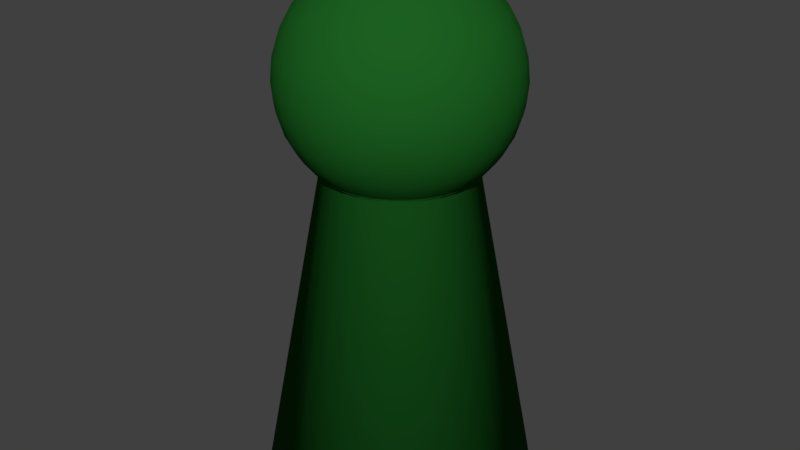# Source: player_test.blend  (saved by Blender 2.79.0; exported with 4.5.12 LTS)
import bpy
from mathutils import Matrix  # noqa: F401  (used for matrix-valued properties, if any)

bpy.ops.wm.read_factory_settings(use_empty=True)
scene = bpy.context.scene
scene.name = 'Scene'

# ---- collections
col_collection_1 = bpy.data.collections.new('Collection 1'); scene.collection.children.link(col_collection_1)

# ---- materials (node trees are filled in below, after node groups)
mat_material = bpy.data.materials.new('Material')
mat_material.alpha_threshold = 0.0
mat_material.use_transparent_shadow = False
mat_material.diffuse_color = (0.01156, 0.1156, 0.01522, 1.0)
mat_material.roughness = 0.5
mat_material.line_color = (0.0, 0.0, 0.0, 1.0)

# ---- material node trees

# ---- world
world_world = bpy.data.worlds.new('World'); scene.world = world_world
world_world.color = (0.05088, 0.05088, 0.05088)
world_world.use_sun_shadow = False
world_world.sun_shadow_jitter_overblur = 0.0
world_world.cycles.sampling_method = 'MANUAL'

# ---- meshes
me_cylinder = bpy.data.meshes.new('Cylinder')
me_cylinder.from_pydata([(0.1623, 2.494, 0.03229), (0.3184, 2.446, 0.06334), (0.4623, 2.368, 0.09195), (0.5884, 2.262, 0.117), (0.6918, 2.133, 0.1376), (0.7687, 1.987, 0.1529), (0.8161, 1.828, 0.1623), (0.8321, 1.662, 0.1655), (0.8161, 1.497, 0.1623), (0.7687, 1.337, 0.1529), (0.6918, 1.191, 0.1376), (0.5884, 1.062, 0.117), (0.1529, 2.494, 0.06334), (0.2999, 2.446, 0.1242), (0.4354, 2.368, 0.1804), (0.5542, 2.262, 0.2296), (0.6517, 2.133, 0.2699), (0.7241, 1.987, 0.2999), (0.7687, 1.828, 0.3184), (0.7838, 1.662, 0.3247), (0.7687, 1.497, 0.3184), (0.7241, 1.337, 0.2999), (0.6517, 1.191, 0.2699), (0.5542, 1.062, 0.2296), (0.1376, 2.494, 0.09195), (0.2699, 2.446, 0.1804), (0.3919, 2.368, 0.2619), (0.4988, 2.262, 0.3333), (0.5865, 2.133, 0.3919), (0.6517, 1.987, 0.4354), (0.6918, 1.828, 0.4623), (0.7054, 1.662, 0.4713), (0.6918, 1.497, 0.4623), (0.6517, 1.337, 0.4354), (0.5865, 1.191, 0.3919), (0.4988, 1.062, 0.3333), (0.117, 2.494, 0.117), (0.2296, 2.446, 0.2296), (0.3333, 2.368, 0.3333), (0.4242, 2.262, 0.4242), (0.4988, 2.133, 0.4988), (0.5542, 1.987, 0.5542), (0.5884, 1.828, 0.5884), (0.5999, 1.662, 0.5999), (0.5884, 1.497, 0.5884), (0.5542, 1.337, 0.5542), (0.4988, 1.191, 0.4988), (0.4242, 1.062, 0.4242), (0.09195, 2.494, 0.1376), (0.1804, 2.446, 0.2699), (0.2619, 2.368, 0.3919), (0.3333, 2.262, 0.4988), (0.3919, 2.133, 0.5865), (0.4354, 1.987, 0.6517), (0.4623, 1.828, 0.6918), (0.4713, 1.662, 0.7054), (0.4623, 1.497, 0.6918), (0.4354, 1.337, 0.6517), (0.3919, 1.191, 0.5865), (0.3333, 1.062, 0.4988), (0.06334, 2.494, 0.1529), (0.1242, 2.446, 0.2999), (0.1804, 2.368, 0.4354), (0.2296, 2.262, 0.5542), (0.2699, 2.133, 0.6517), (0.2999, 1.987, 0.7241), (0.3184, 1.828, 0.7687), (0.3247, 1.662, 0.7838), (0.3184, 1.497, 0.7687), (0.2999, 1.337, 0.7241), (0.2699, 1.191, 0.6517), (0.2296, 1.062, 0.5542), (0.03229, 2.494, 0.1623), (0.06334, 2.446, 0.3184), (0.09195, 2.368, 0.4623), (0.117, 2.262, 0.5884), (0.1376, 2.133, 0.6918), (0.1529, 1.987, 0.7687), (0.1623, 1.828, 0.8161), (0.1655, 1.662, 0.8321), (0.1623, 1.497, 0.8161), (0.1529, 1.337, 0.7687), (0.1376, 1.191, 0.6918), (0.117, 1.062, 0.5884), (-4.22e-07, 2.494, 0.1655), (-4.057e-07, 2.446, 0.3247), (-3.918e-07, 2.368, 0.4713), (-3.93e-07, 2.262, 0.5999), (-4.033e-07, 2.133, 0.7054), (-3.532e-07, 1.987, 0.7838), (-4.577e-07, 1.828, 0.8321), (-4.51e-07, 1.662, 0.8484), (-4.721e-07, 1.497, 0.8321), (-3.437e-07, 1.337, 0.7838), (-4.445e-07, 1.191, 0.7054), (-4.454e-07, 1.062, 0.5999), (-0.03229, 2.494, 0.1623), (-0.06334, 2.446, 0.3184), (-0.09195, 2.368, 0.4623), (-0.117, 2.262, 0.5884), (-0.1376, 2.133, 0.6918), (-0.1529, 1.987, 0.7687), (-0.1623, 1.828, 0.8161), (-0.1655, 1.662, 0.8321), (-0.1623, 1.497, 0.8161), (-0.1529, 1.337, 0.7687), (-0.1376, 1.191, 0.6918), (-0.117, 1.062, 0.5884), (-0.06334, 2.494, 0.1529), (-0.1242, 2.446, 0.2999), (-0.1804, 2.368, 0.4354), (-0.2296, 2.262, 0.5542), (-0.2699, 2.133, 0.6517), (-0.2999, 1.987, 0.7241), (-0.3184, 1.828, 0.7687), (-0.3247, 1.662, 0.7838), (-0.3184, 1.497, 0.7687), (-0.2999, 1.337, 0.7241), (-0.2699, 1.191, 0.6517), (-0.2296, 1.062, 0.5542), (-0.09195, 2.494, 0.1376), (-0.1804, 2.446, 0.2699), (-0.2619, 2.368, 0.3919), (-0.3333, 2.262, 0.4988), (-0.3919, 2.133, 0.5865), (-0.4354, 1.987, 0.6517), (-0.4623, 1.828, 0.6918), (-0.4713, 1.662, 0.7054), (-0.4623, 1.497, 0.6918), (-0.4354, 1.337, 0.6517), (-0.3919, 1.191, 0.5865), (-0.3333, 1.062, 0.4988), (-0.117, 2.494, 0.117), (-0.2296, 2.446, 0.2296), (-0.3333, 2.368, 0.3333), (-0.4242, 2.262, 0.4242), (-0.4988, 2.133, 0.4988), (-0.5542, 1.987, 0.5542), (-0.5884, 1.828, 0.5884), (-0.5999, 1.662, 0.5999), (-0.5884, 1.497, 0.5884), (-0.5542, 1.337, 0.5542), (-0.4988, 1.191, 0.4988), (-0.4242, 1.062, 0.4242), (-0.1376, 2.494, 0.09195), (-0.2699, 2.446, 0.1804), (-0.3919, 2.368, 0.2619), (-0.4988, 2.262, 0.3333), (-0.5865, 2.133, 0.3919), (-0.6517, 1.987, 0.4354), (-0.6918, 1.828, 0.4623), (-0.7054, 1.662, 0.4713), (-0.6918, 1.497, 0.4623), (-0.6517, 1.337, 0.4354), (-0.5865, 1.191, 0.3919), (-0.4988, 1.062, 0.3333), (-0.1529, 2.494, 0.06334), (-0.2999, 2.446, 0.1242), (-0.4354, 2.368, 0.1804), (-0.5542, 2.262, 0.2296), (-0.6517, 2.133, 0.2699), (-0.7241, 1.987, 0.2999), (-0.7687, 1.828, 0.3184), (-0.7838, 1.662, 0.3247), (-0.7687, 1.497, 0.3184), (-0.7241, 1.337, 0.2999), (-0.6517, 1.191, 0.2699), (-0.5542, 1.062, 0.2296), (-0.1623, 2.494, 0.03229), (-0.3184, 2.446, 0.06334), (-0.4623, 2.368, 0.09195), (-0.5884, 2.262, 0.117), (-0.6918, 2.133, 0.1376), (-0.7687, 1.987, 0.1529), (-0.8161, 1.828, 0.1623), (-0.8321, 1.662, 0.1655), (-0.8161, 1.497, 0.1623), (-0.7687, 1.337, 0.1529), (-0.6918, 1.191, 0.1376), (-0.5884, 1.062, 0.117), (-0.1655, 2.494, -1.128e-07), (-0.3247, 2.446, -5.973e-08), (-0.4713, 2.368, -6.13e-08), (-0.5999, 2.262, -9.584e-08), (-0.7054, 2.133, -1.384e-07), (-0.7838, 1.987, -6.106e-09), (-0.8321, 1.828, -1.289e-07), (-0.8484, 1.662, -1.403e-07), (-0.8321, 1.497, -1.289e-07), (-0.7838, 1.337, -6.106e-09), (-0.7054, 1.191, -1.384e-07), (-0.5999, 1.062, -9.584e-08), (-0.1623, 2.494, -0.03229), (-0.3184, 2.446, -0.06334), (-0.4623, 2.368, -0.09195), (-0.5884, 2.262, -0.117), (-0.6918, 2.133, -0.1376), (-0.7687, 1.987, -0.1529), (-0.8161, 1.828, -0.1623), (-0.8321, 1.662, -0.1655), (-0.8161, 1.497, -0.1623), (-0.7687, 1.337, -0.1529), (-0.6918, 1.191, -0.1376), (-0.5884, 1.062, -0.117), (-6.885e-07, 2.511, -2.25e-07), (-0.1529, 2.494, -0.06334), (-0.2999, 2.446, -0.1242), (-0.4354, 2.368, -0.1804), (-0.5542, 2.262, -0.2296), (-0.6517, 2.133, -0.2699), (-0.7241, 1.987, -0.2999), (-0.7687, 1.828, -0.3184), (-0.7838, 1.662, -0.3247), (-0.7687, 1.497, -0.3184), (-0.7241, 1.337, -0.2999), (-0.6517, 1.191, -0.2699), (-0.5542, 1.062, -0.2296), (-0.1376, 2.494, -0.09195), (-0.2699, 2.446, -0.1804), (-0.3919, 2.368, -0.2619), (-0.4988, 2.262, -0.3333), (-0.5865, 2.133, -0.3919), (-0.6517, 1.987, -0.4354), (-0.6918, 1.828, -0.4623), (-0.7054, 1.662, -0.4713), (-0.6918, 1.497, -0.4623), (-0.6517, 1.337, -0.4354), (-0.5865, 1.191, -0.3919), (-0.4988, 1.062, -0.3333), (-0.117, 2.494, -0.117), (-0.2296, 2.446, -0.2296), (-0.3333, 2.368, -0.3333), (-0.4242, 2.262, -0.4242), (-0.4988, 2.133, -0.4988), (-0.5542, 1.987, -0.5542), (-0.5884, 1.828, -0.5884), (-0.5999, 1.662, -0.5999), (-0.5884, 1.497, -0.5884), (-0.5542, 1.337, -0.5542), (-0.4988, 1.191, -0.4988), (-0.4242, 1.062, -0.4242), (-0.09195, 2.494, -0.1376), (-0.1804, 2.446, -0.2699), (-0.2619, 2.368, -0.3919), (-0.3333, 2.262, -0.4988), (-0.3919, 2.133, -0.5865), (-0.4354, 1.987, -0.6517), (-0.4623, 1.828, -0.6918), (-0.4713, 1.662, -0.7054), (-0.4623, 1.497, -0.6918), (-0.4354, 1.337, -0.6517), (-0.3919, 1.191, -0.5865), (-0.3333, 1.062, -0.4988), (-0.06334, 2.494, -0.1529), (-0.1242, 2.446, -0.2999), (-0.1804, 2.368, -0.4354), (-0.2296, 2.262, -0.5542), (-0.2699, 2.133, -0.6517), (-0.2999, 1.987, -0.7241), (-0.3184, 1.828, -0.7687), (-0.3247, 1.662, -0.7838), (-0.3184, 1.497, -0.7687), (-0.2999, 1.337, -0.7241), (-0.2699, 1.191, -0.6517), (-0.2296, 1.062, -0.5542), (-0.03229, 2.494, -0.1623), (-0.06334, 2.446, -0.3184), (-0.09195, 2.368, -0.4623), (-0.117, 2.262, -0.5884), (-0.1376, 2.133, -0.6918), (-0.1529, 1.987, -0.7687), (-0.1623, 1.828, -0.8161), (-0.1655, 1.662, -0.8321), (-0.1623, 1.497, -0.8161), (-0.1529, 1.337, -0.7687), (-0.1376, 1.191, -0.6918), (-0.117, 1.062, -0.5884), (-4.343e-07, 2.494, -0.1655), (-4.231e-07, 2.446, -0.3247), (-4.376e-07, 2.368, -0.4713), (-3.698e-07, 2.262, -0.5999), (-3.455e-07, 2.133, -0.7054), (-5.095e-07, 1.987, -0.7838), (-3.305e-07, 1.828, -0.8321), (-3.769e-07, 1.662, -0.8484), (-3.449e-07, 1.497, -0.8321), (-5.379e-07, 1.337, -0.7838), (-3.867e-07, 1.191, -0.7054), (-4.222e-07, 1.062, -0.5999), (0.03229, 2.494, -0.1623), (0.06334, 2.446, -0.3184), (0.09195, 2.368, -0.4623), (0.117, 2.262, -0.5884), (0.1376, 2.133, -0.6918), (0.1529, 1.987, -0.7687), (0.1623, 1.828, -0.8161), (0.1655, 1.662, -0.8321), (0.1623, 1.497, -0.8161), (0.1529, 1.337, -0.7687), (0.1376, 1.191, -0.6918), (0.117, 1.062, -0.5884), (0.06334, 2.494, -0.1529), (0.1242, 2.446, -0.2999), (0.1804, 2.368, -0.4354), (0.2296, 2.262, -0.5542), (0.2699, 2.133, -0.6517), (0.2999, 1.987, -0.7241), (0.3184, 1.828, -0.7687), (0.3247, 1.662, -0.7838), (0.3184, 1.497, -0.7687), (0.2999, 1.337, -0.7241), (0.2699, 1.191, -0.6517), (0.2296, 1.062, -0.5542), (0.09195, 2.494, -0.1376), (0.1804, 2.446, -0.2699), (0.2619, 2.368, -0.3919), (0.3333, 2.262, -0.4988), (0.3919, 2.133, -0.5865), (0.4354, 1.987, -0.6517), (0.4623, 1.828, -0.6918), (0.4713, 1.662, -0.7054), (0.4623, 1.497, -0.6918), (0.4354, 1.337, -0.6517), (0.3919, 1.191, -0.5865), (0.3333, 1.062, -0.4988), (0.117, 2.494, -0.117), (0.2296, 2.446, -0.2296), (0.3333, 2.368, -0.3333), (0.4242, 2.262, -0.4242), (0.4988, 2.133, -0.4988), (0.5542, 1.987, -0.5542), (0.5884, 1.828, -0.5884), (0.5999, 1.662, -0.5999), (0.5884, 1.497, -0.5884), (0.5542, 1.337, -0.5542), (0.4988, 1.191, -0.4988), (0.4242, 1.062, -0.4242), (0.1376, 2.494, -0.09195), (0.2699, 2.446, -0.1804), (0.3919, 2.368, -0.2619), (0.4988, 2.262, -0.3333), (0.5865, 2.133, -0.3919), (0.6517, 1.987, -0.4354), (0.6918, 1.828, -0.4623), (0.7054, 1.662, -0.4713), (0.6918, 1.497, -0.4623), (0.6517, 1.337, -0.4354), (0.5865, 1.191, -0.3919), (0.4988, 1.062, -0.3333), (0.1529, 2.494, -0.06334), (0.2999, 2.446, -0.1242), (0.4354, 2.368, -0.1804), (0.5542, 2.262, -0.2296), (0.6517, 2.133, -0.2699), (0.7241, 1.987, -0.2999), (0.7687, 1.828, -0.3184), (0.7838, 1.662, -0.3247), (0.7687, 1.497, -0.3184), (0.7241, 1.337, -0.2999), (0.6517, 1.191, -0.2699), (0.5542, 1.062, -0.2296), (0.1623, 2.494, -0.03229), (0.3184, 2.446, -0.06334), (0.4623, 2.368, -0.09195), (0.5884, 2.262, -0.117), (0.6918, 2.133, -0.1376), (0.7687, 1.987, -0.1529), (0.8161, 1.828, -0.1623), (0.8321, 1.662, -0.1655), (0.8161, 1.497, -0.1623), (0.7687, 1.337, -0.1529), (0.6918, 1.191, -0.1376), (0.5884, 1.062, -0.117), (0.1655, 2.494, -9.99e-08), (0.3247, 2.446, -7.715e-08), (0.4713, 2.368, -6.294e-08), (0.5999, 2.262, -3.472e-08), (0.7054, 2.133, 5.845e-08), (0.7838, 1.987, -1.245e-07), (0.8321, 1.828, 3.624e-08), (0.8484, 1.662, 4.765e-08), (0.8321, 1.497, 3.624e-08), (0.7838, 1.337, -1.245e-07), (0.7054, 1.191, 5.845e-08), (0.5999, 1.062, -3.472e-08), (1.0, -1.363, -1.913e-07), (0.9808, -1.363, 0.1951), (0.9239, -1.363, 0.3827), (0.8315, -1.363, 0.5556), (0.7071, -1.363, 0.7071), (0.5556, -1.363, 0.8315), (0.3827, -1.363, 0.9239), (0.1951, -1.363, 0.9808), (-2.178e-07, -1.363, 1.0), (-0.1951, -1.363, 0.9808), (-0.3827, -1.363, 0.9239), (-0.5556, -1.363, 0.8315), (-0.7071, -1.363, 0.7071), (-0.8315, -1.363, 0.5556), (-0.9239, -1.363, 0.3827), (-0.9808, -1.363, 0.1951), (-1.0, -1.363, -3.662e-07), (-0.9808, -1.363, -0.1951), (-0.9239, -1.363, -0.3827), (-0.8315, -1.363, -0.5556), (-0.7071, -1.363, -0.7071), (-0.5556, -1.363, -0.8315), (-0.3827, -1.363, -0.9239), (-0.1951, -1.363, -0.9808), (5.213e-07, -1.363, -1.0), (0.1951, -1.363, -0.9808), (0.3827, -1.363, -0.9239), (0.5556, -1.363, -0.8315), (0.7071, -1.363, -0.7071), (0.8315, -1.363, -0.5556), (0.9239, -1.363, -0.3827), (0.9808, -1.363, -0.1951), (0.5519, 1.023, -4.053e-08), (0.5413, 1.023, -0.1077), (0.5099, 1.023, -0.2112), (0.4589, 1.023, -0.3066), (0.3903, 1.023, -0.3903), (0.3066, 1.023, -0.4589), (0.2112, 1.023, -0.5099), (0.1077, 1.023, -0.5413), (-4.439e-07, 1.023, -0.5519), (-0.2112, 1.023, -0.5099), (-0.1077, 1.023, -0.5413), (-0.3066, 1.023, -0.4589), (-0.3903, 1.023, -0.3903), (-0.5519, 1.023, -9.474e-08), (-0.5413, 1.023, -0.1077), (-0.5099, 1.023, -0.2112), (-0.4589, 1.023, -0.3066), (0.5413, 1.023, 0.1077), (-0.5413, 1.023, 0.1077), (-0.5099, 1.023, 0.2112), (0.5099, 1.023, 0.2112), (0.4589, 1.023, 0.3066), (-0.4589, 1.023, 0.3066), (0.3903, 1.023, 0.3903), (-0.3903, 1.023, 0.3903), (0.2112, 1.023, 0.5099), (0.1077, 1.023, 0.5413), (-0.1077, 1.023, 0.5413), (-0.3066, 1.023, 0.4589), (0.3066, 1.023, 0.4589), (-0.2112, 1.023, 0.5099), (-4.578e-07, 1.023, 0.5519)], [], [(384, 383, 10, 11), (377, 376, 3, 4), (378, 377, 4, 5), (379, 378, 5, 6), (380, 379, 6, 7), (373, 204, 0), (381, 380, 7, 8), (374, 373, 0, 1), (382, 381, 8, 9), (375, 374, 1, 2), (383, 382, 9, 10), (376, 375, 2, 3), (10, 9, 21, 22), (3, 2, 14, 15), (11, 10, 22, 23), (4, 3, 15, 16), (5, 4, 16, 17), (6, 5, 17, 18), (7, 6, 18, 19), (0, 204, 12), (8, 7, 19, 20), (1, 0, 12, 13), (9, 8, 20, 21), (2, 1, 13, 14), (19, 18, 30, 31), (12, 204, 24), (20, 19, 31, 32), (13, 12, 24, 25), (21, 20, 32, 33), (14, 13, 25, 26), (22, 21, 33, 34), (15, 14, 26, 27), (23, 22, 34, 35), (16, 15, 27, 28), (17, 16, 28, 29), (18, 17, 29, 30), (27, 26, 38, 39), (35, 34, 46, 47), (28, 27, 39, 40), (29, 28, 40, 41), (30, 29, 41, 42), (31, 30, 42, 43), (24, 204, 36), (32, 31, 43, 44), (25, 24, 36, 37), (33, 32, 44, 45), (26, 25, 37, 38), (34, 33, 45, 46), (43, 42, 54, 55), (36, 204, 48), (44, 43, 55, 56), (37, 36, 48, 49), (45, 44, 56, 57), (38, 37, 49, 50), (46, 45, 57, 58), (39, 38, 50, 51), (47, 46, 58, 59), (40, 39, 51, 52), (41, 40, 52, 53), (42, 41, 53, 54), (59, 58, 70, 71), (52, 51, 63, 64), (53, 52, 64, 65), (54, 53, 65, 66), (55, 54, 66, 67), (48, 204, 60), (56, 55, 67, 68), (49, 48, 60, 61), (57, 56, 68, 69), (50, 49, 61, 62), (58, 57, 69, 70), (51, 50, 62, 63), (68, 67, 79, 80), (61, 60, 72, 73), (69, 68, 80, 81), (62, 61, 73, 74), (70, 69, 81, 82), (63, 62, 74, 75), (71, 70, 82, 83), (64, 63, 75, 76), (65, 64, 76, 77), (66, 65, 77, 78), (67, 66, 78, 79), (60, 204, 72), (77, 76, 88, 89), (78, 77, 89, 90), (79, 78, 90, 91), (72, 204, 84), (80, 79, 91, 92), (73, 72, 84, 85), (81, 80, 92, 93), (74, 73, 85, 86), (82, 81, 93, 94), (75, 74, 86, 87), (83, 82, 94, 95), (76, 75, 87, 88), (85, 84, 96, 97), (93, 92, 104, 105), (86, 85, 97, 98), (94, 93, 105, 106), (87, 86, 98, 99), (95, 94, 106, 107), (88, 87, 99, 100), (89, 88, 100, 101), (90, 89, 101, 102), (91, 90, 102, 103), (84, 204, 96), (92, 91, 103, 104), (101, 100, 112, 113), (102, 101, 113, 114), (103, 102, 114, 115), (96, 204, 108), (104, 103, 115, 116), (97, 96, 108, 109), (105, 104, 116, 117), (98, 97, 109, 110), (106, 105, 117, 118), (99, 98, 110, 111), (107, 106, 118, 119), (100, 99, 111, 112), (117, 116, 128, 129), (110, 109, 121, 122), (118, 117, 129, 130), (111, 110, 122, 123), (119, 118, 130, 131), (112, 111, 123, 124), (113, 112, 124, 125), (114, 113, 125, 126), (115, 114, 126, 127), (108, 204, 120), (116, 115, 127, 128), (109, 108, 120, 121), (126, 125, 137, 138), (127, 126, 138, 139), (120, 204, 132), (128, 127, 139, 140), (121, 120, 132, 133), (129, 128, 140, 141), (122, 121, 133, 134), (130, 129, 141, 142), (123, 122, 134, 135), (131, 130, 142, 143), (124, 123, 135, 136), (125, 124, 136, 137), (134, 133, 145, 146), (142, 141, 153, 154), (135, 134, 146, 147), (143, 142, 154, 155), (136, 135, 147, 148), (137, 136, 148, 149), (138, 137, 149, 150), (139, 138, 150, 151), (132, 204, 144), (140, 139, 151, 152), (133, 132, 144, 145), (141, 140, 152, 153), (150, 149, 161, 162), (151, 150, 162, 163), (144, 204, 156), (152, 151, 163, 164), (145, 144, 156, 157), (153, 152, 164, 165), (146, 145, 157, 158), (154, 153, 165, 166), (147, 146, 158, 159), (155, 154, 166, 167), (148, 147, 159, 160), (149, 148, 160, 161), (166, 165, 177, 178), (159, 158, 170, 171), (167, 166, 178, 179), (160, 159, 171, 172), (161, 160, 172, 173), (162, 161, 173, 174), (163, 162, 174, 175), (156, 204, 168), (164, 163, 175, 176), (157, 156, 168, 169), (165, 164, 176, 177), (158, 157, 169, 170), (175, 174, 186, 187), (168, 204, 180), (176, 175, 187, 188), (169, 168, 180, 181), (177, 176, 188, 189), (170, 169, 181, 182), (178, 177, 189, 190), (171, 170, 182, 183), (179, 178, 190, 191), (172, 171, 183, 184), (173, 172, 184, 185), (174, 173, 185, 186), (191, 190, 202, 203), (184, 183, 195, 196), (185, 184, 196, 197), (186, 185, 197, 198), (187, 186, 198, 199), (180, 204, 192), (188, 187, 199, 200), (181, 180, 192, 193), (189, 188, 200, 201), (182, 181, 193, 194), (190, 189, 201, 202), (183, 182, 194, 195), (192, 204, 205), (200, 199, 212, 213), (193, 192, 205, 206), (201, 200, 213, 214), (194, 193, 206, 207), (202, 201, 214, 215), (195, 194, 207, 208), (203, 202, 215, 216), (196, 195, 208, 209), (197, 196, 209, 210), (198, 197, 210, 211), (199, 198, 211, 212), (209, 208, 220, 221), (210, 209, 221, 222), (211, 210, 222, 223), (212, 211, 223, 224), (205, 204, 217), (213, 212, 224, 225), (206, 205, 217, 218), (214, 213, 225, 226), (207, 206, 218, 219), (215, 214, 226, 227), (208, 207, 219, 220), (216, 215, 227, 228), (225, 224, 236, 237), (218, 217, 229, 230), (226, 225, 237, 238), (219, 218, 230, 231), (227, 226, 238, 239), (220, 219, 231, 232), (228, 227, 239, 240), (221, 220, 232, 233), (222, 221, 233, 234), (223, 222, 234, 235), (224, 223, 235, 236), (217, 204, 229), (234, 233, 245, 246), (235, 234, 246, 247), (236, 235, 247, 248), (229, 204, 241), (237, 236, 248, 249), (230, 229, 241, 242), (238, 237, 249, 250), (231, 230, 242, 243), (239, 238, 250, 251), (232, 231, 243, 244), (240, 239, 251, 252), (233, 232, 244, 245), (242, 241, 253, 254), (250, 249, 261, 262), (243, 242, 254, 255), (251, 250, 262, 263), (244, 243, 255, 256), (252, 251, 263, 264), (245, 244, 256, 257), (246, 245, 257, 258), (247, 246, 258, 259), (248, 247, 259, 260), (241, 204, 253), (249, 248, 260, 261), (258, 257, 269, 270), (259, 258, 270, 271), (260, 259, 271, 272), (253, 204, 265), (261, 260, 272, 273), (254, 253, 265, 266), (262, 261, 273, 274), (255, 254, 266, 267), (263, 262, 274, 275), (256, 255, 267, 268), (264, 263, 275, 276), (257, 256, 268, 269), (274, 273, 285, 286), (267, 266, 278, 279), (275, 274, 286, 287), (268, 267, 279, 280), (276, 275, 287, 288), (269, 268, 280, 281), (270, 269, 281, 282), (271, 270, 282, 283), (272, 271, 283, 284), (265, 204, 277), (273, 272, 284, 285), (266, 265, 277, 278), (283, 282, 294, 295), (284, 283, 295, 296), (277, 204, 289), (285, 284, 296, 297), (278, 277, 289, 290), (286, 285, 297, 298), (279, 278, 290, 291), (287, 286, 298, 299), (280, 279, 291, 292), (288, 287, 299, 300), (281, 280, 292, 293), (282, 281, 293, 294), (299, 298, 310, 311), (292, 291, 303, 304), (300, 299, 311, 312), (293, 292, 304, 305), (294, 293, 305, 306), (295, 294, 306, 307), (296, 295, 307, 308), (289, 204, 301), (297, 296, 308, 309), (290, 289, 301, 302), (298, 297, 309, 310), (291, 290, 302, 303), (308, 307, 319, 320), (301, 204, 313), (309, 308, 320, 321), (302, 301, 313, 314), (310, 309, 321, 322), (303, 302, 314, 315), (311, 310, 322, 323), (304, 303, 315, 316), (312, 311, 323, 324), (305, 304, 316, 317), (306, 305, 317, 318), (307, 306, 318, 319), (316, 315, 327, 328), (324, 323, 335, 336), (317, 316, 328, 329), (318, 317, 329, 330), (319, 318, 330, 331), (320, 319, 331, 332), (313, 204, 325), (321, 320, 332, 333), (314, 313, 325, 326), (322, 321, 333, 334), (315, 314, 326, 327), (323, 322, 334, 335), (332, 331, 343, 344), (325, 204, 337), (333, 332, 344, 345), (326, 325, 337, 338), (334, 333, 345, 346), (327, 326, 338, 339), (335, 334, 346, 347), (328, 327, 339, 340), (336, 335, 347, 348), (329, 328, 340, 341), (330, 329, 341, 342), (331, 330, 342, 343), (348, 347, 359, 360), (341, 340, 352, 353), (342, 341, 353, 354), (343, 342, 354, 355), (344, 343, 355, 356), (337, 204, 349), (345, 344, 356, 357), (338, 337, 349, 350), (346, 345, 357, 358), (339, 338, 350, 351), (347, 346, 358, 359), (340, 339, 351, 352), (349, 204, 361), (357, 356, 368, 369), (350, 349, 361, 362), (358, 357, 369, 370), (351, 350, 362, 363), (359, 358, 370, 371), (352, 351, 363, 364), (360, 359, 371, 372), (353, 352, 364, 365), (354, 353, 365, 366), (355, 354, 366, 367), (356, 355, 367, 368), (365, 364, 376, 377), (366, 365, 377, 378), (367, 366, 378, 379), (368, 367, 379, 380), (361, 204, 373), (369, 368, 380, 381), (362, 361, 373, 374), (370, 369, 381, 382), (363, 362, 374, 375), (371, 370, 382, 383), (364, 363, 375, 376), (372, 371, 383, 384), (385, 417, 434, 386), (386, 434, 437, 387), (387, 437, 438, 388), (388, 438, 440, 389), (389, 440, 446, 390), (390, 446, 442, 391), (391, 442, 443, 392), (392, 443, 448, 393), (393, 448, 444, 394), (394, 444, 447, 395), (395, 447, 445, 396), (396, 445, 441, 397), (397, 441, 439, 398), (398, 439, 436, 399), (399, 436, 435, 400), (400, 435, 430, 401), (401, 430, 431, 402), (402, 431, 432, 403), (403, 432, 433, 404), (404, 433, 429, 405), (405, 429, 428, 406), (406, 428, 426, 407), (407, 426, 427, 408), (408, 427, 425, 409), (409, 425, 424, 410), (410, 424, 423, 411), (411, 423, 422, 412), (412, 422, 421, 413), (413, 421, 420, 414), (414, 420, 419, 415), (415, 419, 418, 416), (416, 418, 417, 385), (385, 386, 387, 388, 389, 390, 391, 392, 393, 394, 395, 396, 397, 398, 399, 400, 401, 402, 403, 404, 405, 406, 407, 408, 409, 410, 411, 412, 413, 414, 415, 416), (447, 444, 107, 119), (442, 446, 59, 71), (432, 431, 203, 216), (420, 421, 336, 348), (422, 423, 312, 324), (433, 432, 216, 228), (446, 440, 47, 59), (436, 439, 155, 167), (435, 436, 167, 179), (427, 426, 264, 276), (430, 435, 179, 191), (437, 434, 11, 23), (444, 448, 95, 107), (417, 418, 372, 384), (439, 441, 143, 155), (421, 422, 324, 336), (419, 420, 348, 360), (423, 424, 300, 312), (438, 437, 23, 35), (424, 425, 288, 300), (428, 429, 240, 252), (429, 433, 228, 240), (418, 419, 360, 372), (426, 428, 252, 264), (445, 447, 119, 131), (434, 417, 384, 11), (448, 443, 83, 95), (441, 445, 131, 143), (431, 430, 191, 203), (443, 442, 71, 83), (425, 427, 276, 288), (440, 438, 35, 47)])
me_cylinder.polygons.foreach_set('use_smooth', [True] * 449)
me_cylinder.materials.append(mat_material)
me_cylinder.use_remesh_preserve_volume = False
me_cylinder.use_remesh_preserve_attributes = False
me_cylinder.use_mirror_vertex_groups = False
me_cylinder.update()

# ---- objects
ob_cylinder = bpy.data.objects.new('Cylinder', me_cylinder)

# ---- transforms, parenting, visibility, modifiers, constraints
ob_cylinder.location = (0.2414, -0.1971, 1.318)
ob_cylinder.rotation_euler = (1.571, 0.0, 0.0)
ob_cylinder.lineart.crease_threshold = 0.0

# ---- collection membership
col_collection_1.objects.link(ob_cylinder)

# ---- scene / render settings (as saved in the file)
scene.frame_start = 1; scene.frame_end = 250; scene.frame_set(1)
scene.render.engine = 'BLENDER_EEVEE_NEXT'
scene.render.resolution_percentage = 50
scene.render.dither_intensity = 0.0
scene.cycles.use_denoising = False
scene.cycles.samples = 128
scene.cycles.sampling_pattern = 'TABULATED_SOBOL'
scene.cycles.use_adaptive_sampling = False
scene.cycles.use_light_tree = False
scene.cycles.blur_glossy = 0.0
scene.cycles.sample_clamp_indirect = 0.0
scene.view_settings.view_transform = 'Standard'
bpy.context.view_layer.update()

# ---- added for rendering (the .blend has no active camera and no usable light): camera, sun
cam_auto = bpy.data.cameras.new('AutoCamera')
cam_auto.lens = 50.0
cam_auto.sensor_width = 36.0
cam_auto.clip_end = 1000.0
ob_auto_camera = bpy.data.objects.new('AutoCamera', cam_auto)
scene.collection.objects.link(ob_auto_camera)
ob_auto_camera.location = (4.67865, -5.52177, 5.44197)
ob_auto_camera.rotation_euler = (1.09748, -7.21219e-08, 0.694738)
scene.camera = ob_auto_camera
light_auto_sun = bpy.data.lights.new('AutoSun', 'SUN')
light_auto_sun.energy = 3.0
light_auto_sun.angle = 0.0523599
ob_auto_sun = bpy.data.objects.new('AutoSun', light_auto_sun)
scene.collection.objects.link(ob_auto_sun)
ob_auto_sun.rotation_euler = (0.872665, 0.174533, 0.523599)
bpy.context.view_layer.update()

